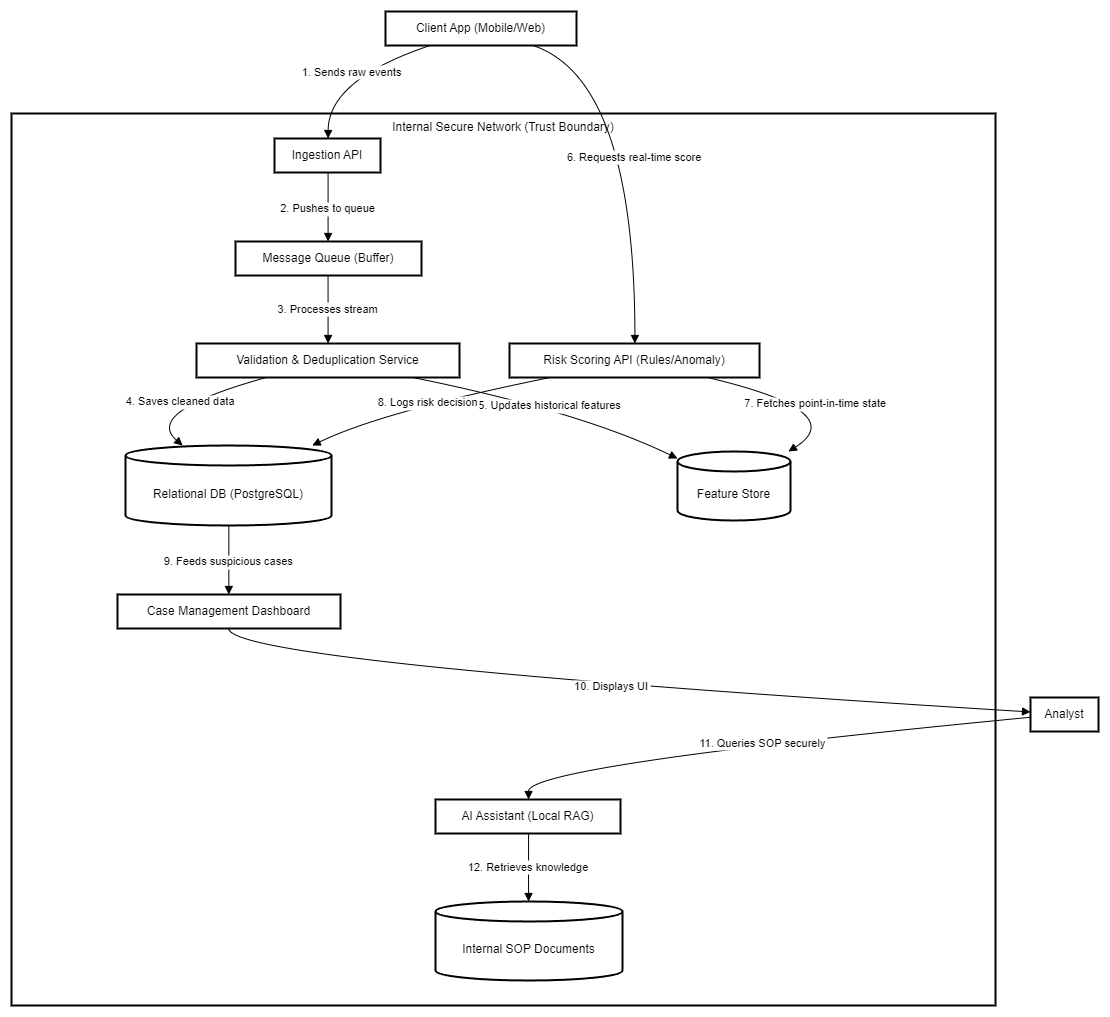

The diagram above was exported from draw.io. Its source (the exported page's mxGraphModel, read from the mxfile embedded in the PNG):
<mxGraphModel dx="1764" dy="1136" grid="1" gridSize="10" guides="1" tooltips="1" connect="1" arrows="1" fold="1" page="1" pageScale="1" pageWidth="850" pageHeight="1100" math="0" shadow="0">
  <root>
    <mxCell id="0" />
    <mxCell id="1" parent="0" />
    <mxCell id="WBJHCxFIMeB_su8n0vn5-1" value="Internal Secure Network (Trust Boundary)" style="whiteSpace=wrap;strokeWidth=2;verticalAlign=top;" vertex="1" parent="1">
      <mxGeometry x="20" y="122" width="984" height="892" as="geometry" />
    </mxCell>
    <mxCell id="WBJHCxFIMeB_su8n0vn5-2" value="Ingestion API" style="whiteSpace=wrap;strokeWidth=2;" vertex="1" parent="1">
      <mxGeometry x="283" y="147" width="106" height="34" as="geometry" />
    </mxCell>
    <mxCell id="WBJHCxFIMeB_su8n0vn5-3" value="Message Queue (Buffer)" style="whiteSpace=wrap;strokeWidth=2;" vertex="1" parent="1">
      <mxGeometry x="244" y="250" width="186" height="34" as="geometry" />
    </mxCell>
    <mxCell id="WBJHCxFIMeB_su8n0vn5-4" value="Validation &amp; Deduplication Service" style="whiteSpace=wrap;strokeWidth=2;" vertex="1" parent="1">
      <mxGeometry x="205" y="352" width="263" height="34" as="geometry" />
    </mxCell>
    <mxCell id="WBJHCxFIMeB_su8n0vn5-5" value="Relational DB (PostgreSQL)" style="shape=cylinder3;boundedLbl=1;backgroundOutline=1;size=10;strokeWidth=2;whiteSpace=wrap;" vertex="1" parent="1">
      <mxGeometry x="134" y="454" width="206" height="80" as="geometry" />
    </mxCell>
    <mxCell id="WBJHCxFIMeB_su8n0vn5-6" value="Feature Store" style="shape=cylinder3;boundedLbl=1;backgroundOutline=1;size=10;strokeWidth=2;whiteSpace=wrap;" vertex="1" parent="1">
      <mxGeometry x="686" y="460" width="113" height="69" as="geometry" />
    </mxCell>
    <mxCell id="WBJHCxFIMeB_su8n0vn5-7" value="Risk Scoring API (Rules/Anomaly)" style="whiteSpace=wrap;strokeWidth=2;" vertex="1" parent="1">
      <mxGeometry x="518" y="352" width="250" height="34" as="geometry" />
    </mxCell>
    <mxCell id="WBJHCxFIMeB_su8n0vn5-8" value="Case Management Dashboard" style="whiteSpace=wrap;strokeWidth=2;" vertex="1" parent="1">
      <mxGeometry x="126" y="603" width="223" height="34" as="geometry" />
    </mxCell>
    <mxCell id="WBJHCxFIMeB_su8n0vn5-9" value="AI Assistant (Local RAG)" style="whiteSpace=wrap;strokeWidth=2;" vertex="1" parent="1">
      <mxGeometry x="444" y="808" width="185" height="34" as="geometry" />
    </mxCell>
    <mxCell id="WBJHCxFIMeB_su8n0vn5-10" value="Internal SOP Documents" style="shape=cylinder3;boundedLbl=1;backgroundOutline=1;size=10;strokeWidth=2;whiteSpace=wrap;" vertex="1" parent="1">
      <mxGeometry x="444" y="910" width="187" height="79" as="geometry" />
    </mxCell>
    <mxCell id="WBJHCxFIMeB_su8n0vn5-11" value="Client App (Mobile/Web)" style="whiteSpace=wrap;strokeWidth=2;" vertex="1" parent="1">
      <mxGeometry x="394" y="20" width="191" height="34" as="geometry" />
    </mxCell>
    <mxCell id="WBJHCxFIMeB_su8n0vn5-12" value="Analyst" style="whiteSpace=wrap;strokeWidth=2;" vertex="1" parent="1">
      <mxGeometry x="1039" y="706" width="68" height="34" as="geometry" />
    </mxCell>
    <mxCell id="WBJHCxFIMeB_su8n0vn5-13" value="1. Sends raw events" style="curved=1;startArrow=none;endArrow=block;exitX=0.2383865577195306;exitY=0.9901961158303654;entryX=0.505429429827996;entryY=0.009803996366613051;rounded=0;" edge="1" parent="1" source="WBJHCxFIMeB_su8n0vn5-11" target="WBJHCxFIMeB_su8n0vn5-2">
      <mxGeometry relative="1" as="geometry">
        <Array as="points">
          <mxPoint x="337" y="88" />
        </Array>
      </mxGeometry>
    </mxCell>
    <mxCell id="WBJHCxFIMeB_su8n0vn5-14" value="2. Pushes to queue" style="curved=1;startArrow=none;endArrow=block;exitX=0.505429429827996;exitY=1.0000001121969784;entryX=0.4977178471062773;entryY=-0.00980377197265625;rounded=0;" edge="1" parent="1" source="WBJHCxFIMeB_su8n0vn5-2" target="WBJHCxFIMeB_su8n0vn5-3">
      <mxGeometry relative="1" as="geometry">
        <Array as="points" />
      </mxGeometry>
    </mxCell>
    <mxCell id="WBJHCxFIMeB_su8n0vn5-15" value="3. Processes stream" style="curved=1;startArrow=none;endArrow=block;exitX=0.4977178471062773;exitY=0.9803923438577091;entryX=0.5002871466226904;entryY=2.2439395680147059e-7;rounded=0;" edge="1" parent="1" source="WBJHCxFIMeB_su8n0vn5-3" target="WBJHCxFIMeB_su8n0vn5-4">
      <mxGeometry relative="1" as="geometry">
        <Array as="points" />
      </mxGeometry>
    </mxCell>
    <mxCell id="WBJHCxFIMeB_su8n0vn5-16" value="4. Saves cleaned data" style="curved=1;startArrow=none;endArrow=block;exitX=0.2698812699358214;exitY=0.9901963402243221;entryX=0.27927301373629715;entryY=0.004166793823242187;rounded=0;" edge="1" parent="1" source="WBJHCxFIMeB_su8n0vn5-4" target="WBJHCxFIMeB_su8n0vn5-5">
      <mxGeometry relative="1" as="geometry">
        <Array as="points">
          <mxPoint x="152" y="420" />
        </Array>
      </mxGeometry>
    </mxCell>
    <mxCell id="WBJHCxFIMeB_su8n0vn5-17" value="5. Updates historical features" style="curved=1;startArrow=none;endArrow=block;exitX=0.8163480158483757;exitY=0.9901963402243221;entryX=0.0017283954451569414;entryY=0.10272474559765313;rounded=0;" edge="1" parent="1" source="WBJHCxFIMeB_su8n0vn5-4" target="WBJHCxFIMeB_su8n0vn5-6">
      <mxGeometry relative="1" as="geometry">
        <Array as="points">
          <mxPoint x="589" y="420" />
        </Array>
      </mxGeometry>
    </mxCell>
    <mxCell id="WBJHCxFIMeB_su8n0vn5-18" value="6. Requests real-time score" style="curved=1;startArrow=none;endArrow=block;exitX=0.766958092788691;exitY=0.9901961158303654;entryX=0.501781234741211;entryY=2.2439395680147059e-7;rounded=0;" edge="1" parent="1" source="WBJHCxFIMeB_su8n0vn5-11" target="WBJHCxFIMeB_su8n0vn5-7">
      <mxGeometry relative="1" as="geometry">
        <Array as="points">
          <mxPoint x="643" y="88" />
        </Array>
      </mxGeometry>
    </mxCell>
    <mxCell id="WBJHCxFIMeB_su8n0vn5-19" value="7. Fetches point-in-time state" style="curved=1;startArrow=none;endArrow=block;exitX=0.7865428476742335;exitY=0.9901963402243221;entryX=0.983441277562586;entryY=-0.0016890816066576087;rounded=0;" edge="1" parent="1" source="WBJHCxFIMeB_su8n0vn5-7" target="WBJHCxFIMeB_su8n0vn5-6">
      <mxGeometry relative="1" as="geometry">
        <Array as="points">
          <mxPoint x="860" y="420" />
        </Array>
      </mxGeometry>
    </mxCell>
    <mxCell id="WBJHCxFIMeB_su8n0vn5-20" value="8. Logs risk decision" style="curved=1;startArrow=none;endArrow=block;exitX=0.16928520031579;exitY=0.9901963402243221;entryX=0.9033387837979395;entryY=0.004166793823242187;rounded=0;" edge="1" parent="1" source="WBJHCxFIMeB_su8n0vn5-7" target="WBJHCxFIMeB_su8n0vn5-5">
      <mxGeometry relative="1" as="geometry">
        <Array as="points">
          <mxPoint x="391" y="420" />
        </Array>
      </mxGeometry>
    </mxCell>
    <mxCell id="WBJHCxFIMeB_su8n0vn5-21" value="9. Feeds suspicious cases" style="curved=1;startArrow=none;endArrow=block;exitX=0.5016813185608503;exitY=1.008782196044922;entryX=0.49931099382751193;entryY=0.010860106524299173;rounded=0;" edge="1" parent="1" source="WBJHCxFIMeB_su8n0vn5-5" target="WBJHCxFIMeB_su8n0vn5-8">
      <mxGeometry relative="1" as="geometry">
        <Array as="points" />
      </mxGeometry>
    </mxCell>
    <mxCell id="WBJHCxFIMeB_su8n0vn5-22" value="10. Displays UI" style="curved=1;startArrow=none;endArrow=block;exitX=0.49931099382751193;exitY=1.0010562223546646;entryX=-0.0032551709343405333;entryY=0.4251001553774158;rounded=0;" edge="1" parent="1" source="WBJHCxFIMeB_su8n0vn5-8" target="WBJHCxFIMeB_su8n0vn5-12">
      <mxGeometry relative="1" as="geometry">
        <Array as="points">
          <mxPoint x="237" y="671" />
        </Array>
      </mxGeometry>
    </mxCell>
    <mxCell id="WBJHCxFIMeB_su8n0vn5-23" value="11. Queries SOP securely" style="curved=1;startArrow=none;endArrow=block;exitX=-0.0032551709343405333;exitY=0.5818671035921037;entryX=0.5030123942607158;entryY=0.0010563345516429229;rounded=0;" edge="1" parent="1" source="WBJHCxFIMeB_su8n0vn5-12" target="WBJHCxFIMeB_su8n0vn5-9">
      <mxGeometry relative="1" as="geometry">
        <Array as="points">
          <mxPoint x="537" y="774" />
        </Array>
      </mxGeometry>
    </mxCell>
    <mxCell id="WBJHCxFIMeB_su8n0vn5-24" value="12. Retrieves knowledge" style="curved=1;startArrow=none;endArrow=block;exitX=0.5030123942607158;exitY=0.9912524503820083;entryX=0.4976325825573926;entryY=0.004674066471148141;rounded=0;" edge="1" parent="1" source="WBJHCxFIMeB_su8n0vn5-9" target="WBJHCxFIMeB_su8n0vn5-10">
      <mxGeometry relative="1" as="geometry">
        <Array as="points" />
      </mxGeometry>
    </mxCell>
  </root>
</mxGraphModel>